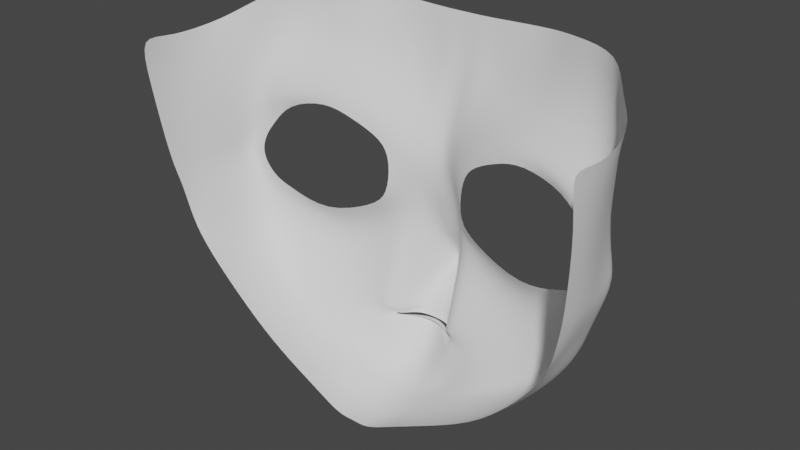 # Source: body.blend  (saved by Blender 2.93.21; exported with 4.5.12 LTS)
import bpy
from mathutils import Matrix  # noqa: F401  (used for matrix-valued properties, if any)

bpy.ops.wm.read_factory_settings(use_empty=True)
scene = bpy.context.scene
scene.name = 'Scene'

# ---- collections
col_collection = bpy.data.collections.new('Collection'); scene.collection.children.link(col_collection)

# ---- world
world_world = bpy.data.worlds.new('World'); scene.world = world_world
world_world.use_nodes = True; world_world.node_tree.nodes.clear()
_N = world_world.node_tree.nodes; _L = world_world.node_tree.links
n0 = _N.new('ShaderNodeOutputWorld'); n0.name = 'World Output'; n0.location = (300, 300)
n1 = _N.new('ShaderNodeBackground'); n1.name = 'Background'; n1.location = (10, 300)
n1.inputs[0].default_value = (0.05088, 0.05088, 0.05088, 1.0)
_L.new(n1.outputs[0], n0.inputs[0])
n0.is_active_output = True
world_world.color = (0.05088, 0.05088, 0.05088)
world_world.use_sun_shadow = False
world_world.sun_shadow_jitter_overblur = 0.0

# ---- meshes
me_x = bpy.data.meshes.new('平面')
me_x.from_pydata([(-0.1568, -0.1721, -0.1451), (0.0, -0.1721, -0.1451), (-0.1543, 0.3066, -0.2527), (0.0, 0.3346, -0.2185), (-0.1145, 0.863, -0.5152), (0.0, 0.7823, -0.3803), (-1.526, 1.782, -1.334), (-0.1543, 1.278, -0.3961), (0.0, 1.278, -0.3961), (-0.1543, 1.492, -0.3222), (0.0, 1.492, -0.3222), (-0.1543, 1.57, -0.2822), (0.0, 1.57, -0.2822), (-0.03621, 1.786, -0.1636), (0.0, 1.759, -0.173), (0.0, 1.812, -0.1541), (-0.03621, 1.844, -0.1643), (0.0, 1.844, -0.1643), (-0.1543, 2.071, -0.3334), (0.0, 2.071, -0.3334), (0.0, 2.289, -0.4089), (0.0, 2.716, -1.027), (0.0, 2.739, -1.307), (0.0, 2.682, -1.464), (-0.3604, 0.6, -0.6028), (-0.3993, 0.7685, -0.6341), (-0.6718, 0.4351, -0.6189), (-0.6711, 0.6373, -0.695), (-0.9262, 0.4439, -0.6959), (-0.8945, 0.5644, -0.717), (-1.324, 0.5487, -0.8573), (-1.27, 0.6573, -0.7504), (-1.537, 0.7648, -0.7283), (-1.426, 0.8627, -0.7671), (-1.658, 0.9569, -0.7274), (-1.511, 0.9631, -0.7712), (-1.725, 1.145, -0.7649), (-1.576, 1.138, -0.7787), (-1.542, 1.461, -0.7436), (-1.473, 1.299, -0.7668), (-1.375, 1.358, -0.7554), (-1.436, 1.534, -0.6949), (-0.9321, 1.515, -0.7069), (-0.8996, 1.636, -0.6068), (-0.4786, 1.334, -0.6534), (-0.4851, 1.504, -0.5465), (-0.3411, 1.204, -0.6494), (-0.2766, 1.316, -0.5288), (0.0, 1.134, -0.4345), (-0.1776, 1.12, -0.4345), (0.0, 2.235, -0.4802), (-0.1567, 2.246, -0.4811), (-0.143, 2.181, -0.4283), (0.0, 2.186, -0.4283), (0.0, 2.242, -0.4806), (-0.2619, 2.225, -0.6265), (-0.3111, 2.194, -0.6784), (0.0, 2.37, -0.4508), (-0.2638, 2.24, -0.6274), (-0.3103, 2.284, -0.6942), (-0.2408, 2.252, -0.6033), (-0.2152, 2.299, -0.6432), (-0.2284, 2.166, -0.6784), (-0.24, 2.244, -0.6027), (-0.2803, 2.066, -0.7372), (-0.2783, 2.222, -0.6313), (-0.4063, 2.137, -0.7372), (-0.1531, 2.219, -0.4438), (-0.2984, 2.3, -0.7372), (0.0, 2.221, -0.4438), (-0.1704, 2.361, -0.6199), (0.0, 2.25, -0.4008), (-0.2795, 2.256, -0.6354), (-0.2232, 2.264, -0.5453), (-0.226, 2.221, -0.5923), (-0.8805, 2.334, -1.014), (-0.263, 2.234, -0.627), (-0.3107, 2.246, -0.6877), (-0.3888, 2.235, -0.6846), (-0.279, 2.242, -0.6337), (-0.4502, 2.533, -1.067), (-0.2399, 2.649, -1.067), (-0.1356, 2.693, -1.468), (-0.3459, 2.576, -1.468), (-0.7537, 2.371, -1.468), (-0.8452, 2.371, -1.269), (-0.4374, 2.576, -1.269), (-0.2271, 2.693, -1.269), (-0.2782, 1.606, -0.5286), (-0.42, 1.678, -0.5317), (-1.565, 1.831, -0.8116), (-0.7925, 1.848, -0.5709), (-0.6848, 2.29, -0.9223), (-1.281, 2.123, -0.9096), (-0.8067, 2.118, -0.7618), (-1.806, 1.041, -1.292), (-1.772, 1.209, -1.277), (-1.646, 1.498, -1.352), (-1.736, 1.207, -1.489), (-1.784, 1.051, -1.532), (-1.675, 1.515, -1.466), (-1.139, 2.188, -1.413), (-1.231, 2.162, -1.276), (-0.4058, 2.505, -0.8384), (-0.2622, 2.609, -0.9141), (0.0, 2.649, -0.7322), (-0.3025, -0.1787, -0.1505), (-0.2999, 0.3342, -0.191), (-0.729, -0.1965, -0.1554), (-0.7019, 0.3538, -0.344), (-0.9945, -0.2396, -0.3127), (-1.014, 0.2608, -0.3942), (-1.397, -0.2297, -0.4151), (-1.41, 0.2163, -0.4296), (-1.597, -0.1039, -0.7382), (-1.641, 0.2881, -0.7136), (-1.78, 0.03894, -0.8905), (-1.752, 0.3289, -1.061), (-1.856, 0.09283, -1.384), (-1.856, 0.3527, -1.361), (-1.826, -0.003207, -1.676), (-1.858, 0.3452, -1.608), (-0.3335, 0.9352, -0.6271), (-1.52, 1.757, -1.459), (-1.705, 0.9835, -0.9057), (-1.633, 1.505, -0.864), (-1.738, 1.163, -0.9032), (-0.7833, 2.312, -0.9685), (0.0, 2.689, -0.9101), (-0.4322, 2.521, -0.9742), (-0.2506, 2.63, -0.9937), (-1.304, 1.559, -0.6732), (-1.274, 1.838, -0.7208), (-1.286, 1.39, -0.7456), (-1.149, 2.122, -0.8683)], [], [(0, 1, 3, 2), (123, 6, 102, 101), (3, 5, 4, 2), (49, 48, 8, 7), (13, 14, 15), (13, 15, 17, 16), (16, 17, 19, 18), (54, 71, 73, 60), (81, 87, 86, 80), (70, 104, 103, 68), (4, 122, 25, 24), (107, 109, 108, 106), (26, 27, 29, 28), (28, 29, 31, 30), (30, 31, 33, 32), (32, 33, 35, 34), (34, 35, 37, 36), (36, 37, 39, 38), (105, 104, 70, 57), (68, 103, 92, 78), (41, 131, 132, 90), (45, 44, 46, 47), (7, 47, 46, 49), (67, 69, 50, 51), (18, 19, 53, 52), (74, 63, 55, 65), (91, 43, 45, 89), (73, 61, 59, 72), (67, 51, 63, 74), (79, 72, 59, 77), (18, 52, 62, 64), (64, 62, 56, 66), (78, 77, 59, 68), (68, 59, 61, 70), (21, 22, 87, 81), (76, 58, 72, 79), (52, 67, 74, 62), (20, 61, 73, 71), (60, 73, 72, 58), (62, 74, 65, 56), (52, 53, 69, 67), (66, 78, 92, 94), (55, 76, 79, 65), (66, 56, 77, 78), (65, 79, 77, 56), (23, 82, 87, 22), (80, 86, 85, 75), (36, 126, 124, 34), (85, 86, 83, 84), (86, 87, 82, 83), (13, 16, 18, 64, 11), (10, 12, 11, 9), (7, 8, 10, 9), (14, 13, 11, 12), (9, 11, 64, 88), (88, 47, 7, 9), (47, 88, 89, 45), (89, 88, 64, 66), (89, 66, 94, 91), (6, 90, 93, 102), (80, 75, 127, 129), (134, 127, 75, 93), (38, 125, 126, 36), (117, 119, 118, 116), (98, 96, 97, 100), (84, 101, 102, 85), (0, 2, 107, 106), (39, 40, 41, 38), (85, 102, 93, 75), (38, 41, 90, 125), (81, 80, 129, 130), (21, 81, 130, 128), (26, 109, 107, 24), (108, 109, 111, 110), (110, 111, 113, 112), (112, 113, 115, 114), (114, 115, 117, 116), (95, 119, 117, 124), (2, 4, 24, 107), (28, 111, 109, 26), (30, 113, 111, 28), (32, 115, 113, 30), (122, 4, 49, 46), (118, 119, 121, 120), (99, 121, 119, 95), (95, 96, 98, 99), (5, 48, 49, 4), (25, 27, 26, 24), (57, 70, 61, 20), (6, 123, 100, 97), (124, 117, 115, 32, 34), (124, 126, 96, 95), (126, 125, 97, 96), (125, 90, 6, 97), (132, 131, 43, 91), (42, 44, 45, 43), (131, 133, 42, 43), (128, 130, 104, 105), (134, 132, 91, 94), (130, 129, 103, 104), (127, 134, 94, 92), (129, 127, 92, 103), (132, 134, 93, 90), (133, 131, 41, 40)])
me_x.polygons.foreach_set('use_smooth', [True] * 104)
_uv = me_x.uv_layers.new(name='UVマップ')
_uv.uv.foreach_set('vector', [0.0, 0.0, 1.0, 0.0, 1.0, 1.0, 0.0, 1.0, 0.0, 1.0, 0.0, 1.0, 0.0, 1.0, 0.0, 1.0, 1.0, 1.0, 1.0, 1.0, 0.0, 1.0, 0.0, 1.0, 0.0, 1.0, 1.0, 1.0, 1.0, 1.0, 0.0, 1.0, 0.0, 1.0, 1.0, 1.0, 1.0, 1.0, 0.0, 1.0, 1.0, 1.0, 1.0, 1.0, 0.0, 1.0, 0.0, 1.0, 1.0, 1.0, 1.0, 1.0, 0.0, 1.0, 1.0, 1.0, 1.0, 1.0, 0.0, 1.0, 0.0, 1.0, 0.0, 1.0, 0.0, 1.0, 0.0, 1.0, 0.0, 1.0, 0.00492, 1.0, 0.0, 1.0, 0.0, 1.0, 0.00492, 1.0, 0.0, 1.0, 0.0, 1.0, 0.0, 1.0, 0.0, 1.0, 0.0, 1.0, 0.0, 1.0, 0.0, 0.0, 0.0, 0.0, 0.0, 1.0, 0.0, 1.0, 0.0, 1.0, 0.0, 1.0, 0.0, 1.0, 0.0, 1.0, 0.0, 1.0, 0.0, 1.0, 0.0, 1.0, 0.0, 1.0, 0.0, 1.0, 0.0, 1.0, 0.0, 1.0, 0.0, 1.0, 0.0, 1.0, 0.0, 1.0, 0.0, 1.0, 0.0, 1.0, 0.0, 1.0, 0.0, 1.0, 0.0, 1.0, 0.0, 1.0, 0.0, 1.0, 0.0, 1.0, 1.0, 1.0, 0.0, 1.0, 0.00492, 1.0, 1.0, 1.0, 0.00492, 1.0, 0.0, 1.0, 0.0, 1.0, 0.00492, 1.0, 0.0, 1.0, 0.0, 1.0, 0.0, 1.0, 0.0, 1.0, 0.0, 1.0, 0.0, 1.0, 0.0, 1.0, 0.0, 1.0, 0.0, 1.0, 0.0, 1.0, 0.0, 1.0, 0.0, 1.0, 0.0, 1.0, 1.0, 1.0, 1.0, 1.0, 0.0, 1.0, 0.0, 1.0, 1.0, 1.0, 1.0, 1.0, 0.0, 1.0, 0.0, 1.0, 0.0, 1.0, 0.0, 1.0, 0.0, 1.0, 0.0, 1.0, 0.0, 1.0, 0.0, 1.0, 0.0, 1.0, 0.0, 1.0, 0.0, 1.0, 0.0, 1.0, 0.0, 1.0, 0.0, 1.0, 0.0, 1.0, 0.0, 1.0, 0.0, 1.0, 0.0, 1.0, 0.0, 1.0, 0.0, 1.0, 0.0, 1.0, 0.0, 1.0, 0.0, 1.0, 0.0, 1.0, 0.0, 1.0, 0.0, 1.0, 0.0, 1.0, 0.0, 1.0, 0.0, 1.0, 0.0, 1.0, 0.0, 1.0, 0.0, 1.0, 0.0, 1.0, 0.0, 1.0, 0.0, 1.0, 0.0, 1.0, 0.0, 1.0, 1.0, 1.0, 1.0, 1.0, 0.0, 1.0, 0.0, 1.0, 0.0, 1.0, 0.0, 1.0, 0.0, 1.0, 0.0, 1.0, 0.0, 1.0, 0.0, 1.0, 0.0, 1.0, 0.0, 1.0, 1.0, 1.0, 0.0, 1.0, 0.0, 1.0, 1.0, 1.0, 0.0, 1.0, 0.0, 1.0, 0.0, 1.0, 0.0, 1.0, 0.0, 1.0, 0.0, 1.0, 0.0, 1.0, 0.0, 1.0, 0.0, 1.0, 1.0, 1.0, 1.0, 1.0, 0.0, 1.0, 0.0, 1.0, 0.0, 1.0, 0.0, 1.0, 0.0, 1.0, 0.0, 1.0, 0.0, 1.0, 0.0, 1.0, 0.0, 1.0, 0.0, 1.0, 0.0, 1.0, 0.0, 1.0, 0.0, 1.0, 0.0, 1.0, 0.0, 1.0, 0.0, 1.0, 0.0, 1.0, 1.0, 1.0, 0.0, 1.0, 0.0, 1.0, 1.0, 1.0, 0.0, 1.0, 0.0, 1.0, 0.0, 1.0, 0.0, 1.0, 0.0, 1.0, 0.0, 1.0, 0.0, 1.0, 0.0, 1.0, 0.0, 1.0, 0.0, 1.0, 0.0, 1.0, 0.0, 1.0, 0.0, 1.0, 0.0, 1.0, 0.0, 1.0, 0.0, 1.0, 0.0, 1.0, 0.0, 1.0, 0.0, 1.0, 0.0, 1.0, 0.0, 0.0, 0.0, 0.0, 0.0, 0.0, 0.0, 0.0, 0.0, 0.0, 0.0, 1.0, 1.0, 1.0, 0.0, 0.0, 0.0, 0.0, 1.0, 1.0, 0.0, 0.0, 0.0, 0.0, 0.0, 0.0, 0.0, 0.0, 0.0, 0.0, 0.0, 1.0, 0.0, 1.0, 0.0, 1.0, 0.0, 1.0, 0.0, 1.0, 0.0, 0.0, 0.0, 1.0, 0.0, 1.0, 0.0, 1.0, 0.0, 1.0, 0.0, 1.0, 0.0, 1.0, 0.0, 1.0, 0.0, 1.0, 0.0, 1.0, 0.0, 1.0, 0.0, 1.0, 0.0, 1.0, 0.0, 1.0, 0.0, 1.0, 0.0, 1.0, 0.0, 1.0, 0.0, 1.0, 0.0, 1.0, 0.0, 1.0, 0.0, 1.0, 0.0, 1.0, 0.0, 1.0, 0.0, 1.0, 0.0, 1.0, 0.0, 1.0, 0.0, 1.0, 0.0, 1.0, 0.0, 1.0, 0.0, 1.0, 0.0, 1.0, 0.0, 0.0, 0.0, 0.0, 0.0, 1.0, 0.0, 1.0, 0.0, 1.0, 0.0, 1.0, 0.0, 1.0, 0.0, 1.0, 0.0, 1.0, 0.0, 1.0, 0.0, 0.0, 0.0, 1.0, 0.0, 1.0, 0.0, 0.0, 0.0, 1.0, 0.0, 1.0, 0.0, 1.0, 0.0, 1.0, 0.0, 1.0, 0.0, 1.0, 0.0, 1.0, 0.0, 1.0, 0.0, 1.0, 0.0, 1.0, 0.0, 1.0, 0.0, 1.0, 0.0, 1.0, 0.0, 1.0, 0.0, 1.0, 0.0, 1.0, 1.0, 1.0, 0.0, 1.0, 0.0, 1.0, 1.0, 1.0, 0.0, 1.0, 0.0, 1.0, 0.0, 1.0, 0.0, 1.0, 0.0, 0.0, 0.0, 1.0, 0.0, 1.0, 0.0, 0.0, 0.0, 0.0, 0.0, 1.0, 0.0, 1.0, 0.0, 0.0, 0.0, 0.0, 0.0, 1.0, 0.0, 1.0, 0.0, 0.0, 0.0, 0.0, 0.0, 1.0, 0.0, 1.0, 0.0, 0.0, 0.0, 1.0, 0.0, 1.0, 0.0, 1.0, 0.0, 1.0, 0.0, 1.0, 0.0, 1.0, 0.0, 1.0, 0.0, 1.0, 0.0, 1.0, 0.0, 1.0, 0.0, 1.0, 0.0, 1.0, 0.0, 1.0, 0.0, 1.0, 0.0, 1.0, 0.0, 1.0, 0.0, 1.0, 0.0, 1.0, 0.0, 1.0, 0.0, 1.0, 0.0, 1.0, 0.0, 1.0, 0.0, 1.0, 0.0, 1.0, 0.0, 0.0, 0.0, 1.0, 0.0, 1.0, 0.0, 0.0, 0.0, 1.0, 0.0, 1.0, 0.0, 1.0, 0.0, 1.0, 0.0, 1.0, 0.0, 1.0, 0.0, 1.0, 0.0, 1.0, 1.0, 1.0, 1.0, 1.0, 0.0, 1.0, 0.0, 1.0, 0.0, 1.0, 0.0, 1.0, 0.0, 1.0, 0.0, 1.0, 1.0, 1.0, 0.0, 1.0, 0.0, 1.0, 1.0, 1.0, 0.0, 1.0, 0.0, 1.0, 0.0, 1.0, 0.0, 1.0, 0.0, 1.0, 0.0, 1.0, 0.0, 1.0, 0.0, 1.0, 0.0, 1.0, 0.0, 1.0, 0.0, 1.0, 0.0, 1.0, 0.0, 1.0, 0.0, 1.0, 0.0, 1.0, 0.0, 1.0, 0.0, 1.0, 0.0, 1.0, 0.0, 1.0, 0.0, 1.0, 0.0, 1.0, 0.0, 1.0, 0.0, 1.0, 0.0, 1.0, 0.0, 1.0, 0.0, 1.0, 0.0, 1.0, 0.0, 1.0, 0.0, 1.0, 0.0, 1.0, 0.0, 1.0, 0.0, 1.0, 0.0, 1.0, 1.0, 1.0, 0.0, 1.0, 0.0, 1.0, 1.0, 1.0, 0.0, 1.0, 0.0, 1.0, 0.0, 1.0, 0.0, 1.0, 0.0, 1.0, 0.0, 1.0, 0.0, 1.0, 0.0, 1.0, 0.0, 1.0, 0.0, 1.0, 0.0, 1.0, 0.0, 1.0, 0.0, 1.0, 0.0, 1.0, 0.0, 1.0, 0.0, 1.0, 0.0, 1.0, 0.0, 1.0, 0.0, 1.0, 0.0, 1.0, 0.0, 1.0, 0.0, 1.0, 0.0, 1.0, 0.0, 1.0])
me_x.use_remesh_fix_poles = True
me_x.use_remesh_preserve_attributes = False
me_x.update()

# ---- objects
ob_front = bpy.data.objects.new('Front', None)
ob_side = bpy.data.objects.new('Side', None)
ob_x = bpy.data.objects.new('平面', me_x)

# ---- transforms, parenting, visibility, modifiers, constraints
ob_front.location = (-0.1148, 0.0, 0.0)
ob_front.rotation_euler = (1.571, 0.0, 3.142)
ob_front.empty_display_type = 'IMAGE'
ob_front.empty_display_size = 5.0
ob_front.show_empty_image_only_axis_aligned = True
ob_front.use_empty_image_alpha = True
ob_front.color = (1.0, 1.0, 1.0, 0.3)
ob_side.location = (0.0, -0.09433, 0.0)
ob_side.rotation_euler = (1.571, -0.0, -1.571)
ob_side.empty_display_type = 'IMAGE'
ob_side.empty_display_size = 5.0
ob_side.show_empty_image_only_axis_aligned = True
ob_side.use_empty_image_alpha = True
ob_side.color = (1.0, 1.0, 1.0, 0.3)
ob_x.location = (1.911e-17, 0.3375, 1.757)
ob_x.rotation_euler = (-1.571, 0.0, 0.0)
ob_x.scale = (0.1698, 0.1698, 0.1698)
_m = ob_x.modifiers.new('ミラー', 'MIRROR')
_m.use_clip = True
_m = ob_x.modifiers.new('細分化', 'SUBSURF')

# ---- collection membership
col_collection.objects.link(ob_front)
col_collection.objects.link(ob_side)
col_collection.objects.link(ob_x)

# ---- scene / render settings (as saved in the file)
scene.frame_start = 1; scene.frame_end = 250; scene.frame_set(0)
scene.render.engine = 'BLENDER_EEVEE_NEXT'
scene.cycles.use_denoising = False
scene.cycles.samples = 128
scene.cycles.sampling_pattern = 'TABULATED_SOBOL'
scene.cycles.use_adaptive_sampling = False
scene.cycles.use_light_tree = False
scene.view_settings.view_transform = 'Filmic'
bpy.context.view_layer.update()

# ---- added for rendering (the .blend has no active camera and no usable light): camera, sun
cam_auto = bpy.data.cameras.new('AutoCamera')
cam_auto.lens = 50.0
cam_auto.sensor_width = 36.0
cam_auto.clip_end = 1000.0
ob_auto_camera = bpy.data.objects.new('AutoCamera', cam_auto)
scene.collection.objects.link(ob_auto_camera)
ob_auto_camera.location = (0.785893, -0.760175, 2.1739)
ob_auto_camera.rotation_euler = (1.09748, -7.21219e-08, 0.694738)
scene.camera = ob_auto_camera
light_auto_sun = bpy.data.lights.new('AutoSun', 'SUN')
light_auto_sun.energy = 3.0
light_auto_sun.angle = 0.0523599
ob_auto_sun = bpy.data.objects.new('AutoSun', light_auto_sun)
scene.collection.objects.link(ob_auto_sun)
ob_auto_sun.rotation_euler = (0.872665, 0.174533, 0.523599)
bpy.context.view_layer.update()

